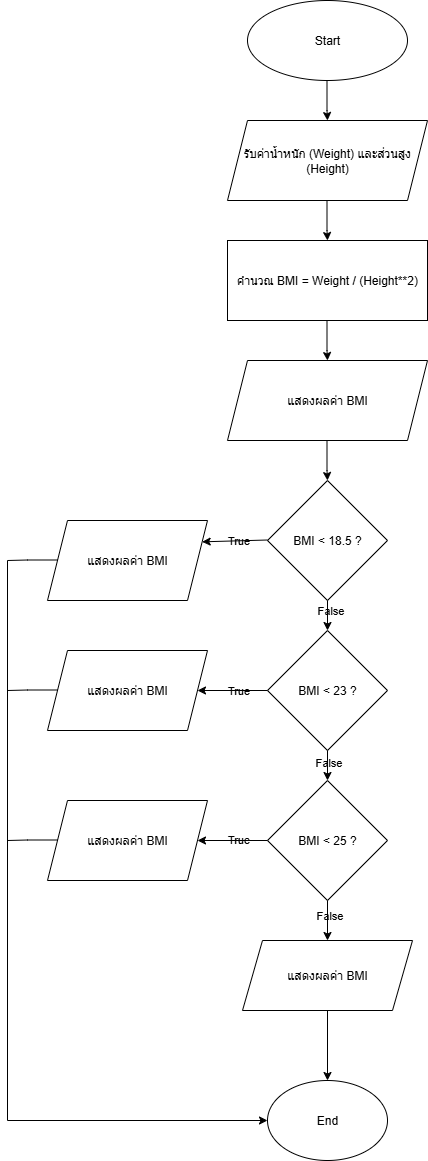

The diagram above was exported from draw.io. Its source (the exported page's mxGraphModel, read from the mxfile embedded in the PNG):
<mxGraphModel dx="1956" dy="661" grid="1" gridSize="10" guides="1" tooltips="1" connect="1" arrows="1" fold="1" page="1" pageScale="1" pageWidth="850" pageHeight="1100" math="0" shadow="0">
  <root>
    <mxCell id="0" />
    <mxCell id="1" parent="0" />
    <mxCell id="DoYqsv1kwczyQHbNvtuU-1" value="Start" style="ellipse;whiteSpace=wrap;html=1;labelBackgroundColor=none;" parent="1" vertex="1">
      <mxGeometry x="240" width="160" height="80" as="geometry" />
    </mxCell>
    <mxCell id="DoYqsv1kwczyQHbNvtuU-2" value="" style="endArrow=classic;html=1;rounded=0;labelBackgroundColor=none;fontColor=default;" parent="1" edge="1">
      <mxGeometry width="50" height="50" relative="1" as="geometry">
        <mxPoint x="319.5" y="80" as="sourcePoint" />
        <mxPoint x="320" y="120" as="targetPoint" />
        <Array as="points">
          <mxPoint x="319.5" y="110" />
        </Array>
      </mxGeometry>
    </mxCell>
    <mxCell id="DoYqsv1kwczyQHbNvtuU-3" value="คำนวณ BMI = Weight / (Height**2)" style="rounded=0;whiteSpace=wrap;html=1;labelBackgroundColor=none;" parent="1" vertex="1">
      <mxGeometry x="220" y="240" width="200" height="80" as="geometry" />
    </mxCell>
    <mxCell id="DoYqsv1kwczyQHbNvtuU-4" value="รับค่าน้ำหนัก (Weight) และส่วนสูง&lt;div&gt;(Height)&lt;/div&gt;" style="shape=parallelogram;perimeter=parallelogramPerimeter;whiteSpace=wrap;html=1;fixedSize=1;labelBackgroundColor=none;" parent="1" vertex="1">
      <mxGeometry x="220" y="120" width="200" height="80" as="geometry" />
    </mxCell>
    <mxCell id="DoYqsv1kwczyQHbNvtuU-6" value="BMI &amp;lt; 18.5 ?" style="rhombus;whiteSpace=wrap;html=1;labelBackgroundColor=none;" parent="1" vertex="1">
      <mxGeometry x="260" y="480" width="120" height="120" as="geometry" />
    </mxCell>
    <mxCell id="DoYqsv1kwczyQHbNvtuU-7" value="แสดงผลค่า BMI" style="shape=parallelogram;perimeter=parallelogramPerimeter;whiteSpace=wrap;html=1;fixedSize=1;labelBackgroundColor=none;" parent="1" vertex="1">
      <mxGeometry x="220" y="360" width="200" height="80" as="geometry" />
    </mxCell>
    <mxCell id="DoYqsv1kwczyQHbNvtuU-13" value="" style="endArrow=classic;html=1;rounded=0;labelBackgroundColor=none;fontColor=default;" parent="1" edge="1">
      <mxGeometry width="50" height="50" relative="1" as="geometry">
        <mxPoint x="319.5" y="200" as="sourcePoint" />
        <mxPoint x="320" y="240" as="targetPoint" />
        <Array as="points">
          <mxPoint x="319.5" y="230" />
        </Array>
      </mxGeometry>
    </mxCell>
    <mxCell id="DoYqsv1kwczyQHbNvtuU-15" value="" style="endArrow=classic;html=1;rounded=0;labelBackgroundColor=none;fontColor=default;" parent="1" edge="1">
      <mxGeometry width="50" height="50" relative="1" as="geometry">
        <mxPoint x="319.5" y="320" as="sourcePoint" />
        <mxPoint x="320" y="360" as="targetPoint" />
        <Array as="points">
          <mxPoint x="319.5" y="350" />
        </Array>
      </mxGeometry>
    </mxCell>
    <mxCell id="DoYqsv1kwczyQHbNvtuU-17" value="" style="endArrow=classic;html=1;rounded=0;labelBackgroundColor=none;fontColor=default;" parent="1" edge="1">
      <mxGeometry width="50" height="50" relative="1" as="geometry">
        <mxPoint x="319.5" y="440" as="sourcePoint" />
        <mxPoint x="320" y="480" as="targetPoint" />
        <Array as="points">
          <mxPoint x="319.5" y="470" />
        </Array>
      </mxGeometry>
    </mxCell>
    <mxCell id="DoYqsv1kwczyQHbNvtuU-21" value="" style="endArrow=classic;html=1;rounded=0;entryX=1;entryY=0.25;entryDx=0;entryDy=0;labelBackgroundColor=none;fontColor=default;" parent="1" target="DoYqsv1kwczyQHbNvtuU-23" edge="1">
      <mxGeometry width="50" height="50" relative="1" as="geometry">
        <mxPoint x="260" y="539.5" as="sourcePoint" />
        <mxPoint x="140" y="540" as="targetPoint" />
      </mxGeometry>
    </mxCell>
    <mxCell id="DoYqsv1kwczyQHbNvtuU-22" value="True" style="edgeLabel;html=1;align=center;verticalAlign=middle;resizable=0;points=[];labelBackgroundColor=none;" parent="DoYqsv1kwczyQHbNvtuU-21" vertex="1" connectable="0">
      <mxGeometry x="-0.1001" y="-1" relative="1" as="geometry">
        <mxPoint as="offset" />
      </mxGeometry>
    </mxCell>
    <mxCell id="DoYqsv1kwczyQHbNvtuU-23" value="แสดงผลค่า BMI" style="shape=parallelogram;perimeter=parallelogramPerimeter;whiteSpace=wrap;html=1;fixedSize=1;labelBackgroundColor=none;" parent="1" vertex="1">
      <mxGeometry x="40" y="520" width="160" height="80" as="geometry" />
    </mxCell>
    <mxCell id="DoYqsv1kwczyQHbNvtuU-24" value="" style="endArrow=classic;html=1;rounded=0;entryX=0;entryY=0.5;entryDx=0;entryDy=0;labelBackgroundColor=none;fontColor=default;" parent="1" target="DoYqsv1kwczyQHbNvtuU-51" edge="1">
      <mxGeometry width="50" height="50" relative="1" as="geometry">
        <mxPoint y="560" as="sourcePoint" />
        <mxPoint x="120" y="1060" as="targetPoint" />
        <Array as="points">
          <mxPoint y="1120" />
        </Array>
      </mxGeometry>
    </mxCell>
    <mxCell id="DoYqsv1kwczyQHbNvtuU-25" value="" style="endArrow=none;html=1;rounded=0;labelBackgroundColor=none;fontColor=default;" parent="1" edge="1">
      <mxGeometry width="50" height="50" relative="1" as="geometry">
        <mxPoint x="50" y="559.5" as="sourcePoint" />
        <mxPoint y="560" as="targetPoint" />
        <Array as="points">
          <mxPoint x="20" y="559.5" />
        </Array>
      </mxGeometry>
    </mxCell>
    <mxCell id="DoYqsv1kwczyQHbNvtuU-26" value="แสดงผลค่า BMI" style="shape=parallelogram;perimeter=parallelogramPerimeter;whiteSpace=wrap;html=1;fixedSize=1;labelBackgroundColor=none;" parent="1" vertex="1">
      <mxGeometry x="40" y="650" width="160" height="80" as="geometry" />
    </mxCell>
    <mxCell id="DoYqsv1kwczyQHbNvtuU-27" value="แสดงผลค่า BMI" style="shape=parallelogram;perimeter=parallelogramPerimeter;whiteSpace=wrap;html=1;fixedSize=1;labelBackgroundColor=none;" parent="1" vertex="1">
      <mxGeometry x="40" y="800" width="160" height="80" as="geometry" />
    </mxCell>
    <mxCell id="DoYqsv1kwczyQHbNvtuU-28" value="BMI &amp;lt; 23 ?" style="rhombus;whiteSpace=wrap;html=1;labelBackgroundColor=none;" parent="1" vertex="1">
      <mxGeometry x="260" y="630" width="120" height="120" as="geometry" />
    </mxCell>
    <mxCell id="DoYqsv1kwczyQHbNvtuU-29" value="BMI &amp;lt; 25 ?" style="rhombus;whiteSpace=wrap;html=1;labelBackgroundColor=none;" parent="1" vertex="1">
      <mxGeometry x="260" y="780" width="120" height="120" as="geometry" />
    </mxCell>
    <mxCell id="DoYqsv1kwczyQHbNvtuU-30" value="" style="endArrow=classic;html=1;rounded=0;exitX=0.5;exitY=1;exitDx=0;exitDy=0;entryX=0.5;entryY=0;entryDx=0;entryDy=0;labelBackgroundColor=none;fontColor=default;" parent="1" source="DoYqsv1kwczyQHbNvtuU-6" target="DoYqsv1kwczyQHbNvtuU-28" edge="1">
      <mxGeometry width="50" height="50" relative="1" as="geometry">
        <mxPoint x="320" y="640" as="sourcePoint" />
        <mxPoint x="430" y="610" as="targetPoint" />
      </mxGeometry>
    </mxCell>
    <mxCell id="DoYqsv1kwczyQHbNvtuU-37" value="False" style="edgeLabel;html=1;align=center;verticalAlign=middle;resizable=0;points=[];labelBackgroundColor=none;" parent="DoYqsv1kwczyQHbNvtuU-30" vertex="1" connectable="0">
      <mxGeometry x="-0.4" y="2" relative="1" as="geometry">
        <mxPoint as="offset" />
      </mxGeometry>
    </mxCell>
    <mxCell id="DoYqsv1kwczyQHbNvtuU-34" value="" style="endArrow=classic;html=1;rounded=0;exitX=0.5;exitY=1;exitDx=0;exitDy=0;entryX=0.5;entryY=0;entryDx=0;entryDy=0;labelBackgroundColor=none;fontColor=default;" parent="1" source="DoYqsv1kwczyQHbNvtuU-28" target="DoYqsv1kwczyQHbNvtuU-29" edge="1">
      <mxGeometry width="50" height="50" relative="1" as="geometry">
        <mxPoint x="330" y="780" as="sourcePoint" />
        <mxPoint x="380" y="730" as="targetPoint" />
      </mxGeometry>
    </mxCell>
    <mxCell id="DoYqsv1kwczyQHbNvtuU-39" value="False" style="edgeLabel;html=1;align=center;verticalAlign=middle;resizable=0;points=[];labelBackgroundColor=none;" parent="DoYqsv1kwczyQHbNvtuU-34" vertex="1" connectable="0">
      <mxGeometry x="-0.2667" relative="1" as="geometry">
        <mxPoint as="offset" />
      </mxGeometry>
    </mxCell>
    <mxCell id="DoYqsv1kwczyQHbNvtuU-41" value="" style="endArrow=none;html=1;rounded=0;labelBackgroundColor=none;fontColor=default;" parent="1" edge="1">
      <mxGeometry width="50" height="50" relative="1" as="geometry">
        <mxPoint x="50" y="689.5" as="sourcePoint" />
        <mxPoint y="690" as="targetPoint" />
        <Array as="points">
          <mxPoint x="20" y="689.5" />
        </Array>
      </mxGeometry>
    </mxCell>
    <mxCell id="DoYqsv1kwczyQHbNvtuU-42" value="" style="endArrow=none;html=1;rounded=0;labelBackgroundColor=none;fontColor=default;" parent="1" edge="1">
      <mxGeometry width="50" height="50" relative="1" as="geometry">
        <mxPoint x="50" y="839.5" as="sourcePoint" />
        <mxPoint y="840" as="targetPoint" />
        <Array as="points">
          <mxPoint x="20" y="839.5" />
        </Array>
      </mxGeometry>
    </mxCell>
    <mxCell id="DoYqsv1kwczyQHbNvtuU-43" value="" style="endArrow=classic;html=1;rounded=0;exitX=0;exitY=0.5;exitDx=0;exitDy=0;labelBackgroundColor=none;fontColor=default;" parent="1" source="DoYqsv1kwczyQHbNvtuU-29" target="DoYqsv1kwczyQHbNvtuU-27" edge="1">
      <mxGeometry width="50" height="50" relative="1" as="geometry">
        <mxPoint x="200" y="890" as="sourcePoint" />
        <mxPoint x="250" y="840" as="targetPoint" />
      </mxGeometry>
    </mxCell>
    <mxCell id="DoYqsv1kwczyQHbNvtuU-48" value="True" style="edgeLabel;html=1;align=center;verticalAlign=middle;resizable=0;points=[];labelBackgroundColor=none;" parent="DoYqsv1kwczyQHbNvtuU-43" vertex="1" connectable="0">
      <mxGeometry x="-0.1429" y="-2" relative="1" as="geometry">
        <mxPoint as="offset" />
      </mxGeometry>
    </mxCell>
    <mxCell id="DoYqsv1kwczyQHbNvtuU-44" value="" style="endArrow=classic;html=1;rounded=0;exitX=0.5;exitY=1;exitDx=0;exitDy=0;labelBackgroundColor=none;fontColor=default;" parent="1" source="DoYqsv1kwczyQHbNvtuU-29" edge="1">
      <mxGeometry width="50" height="50" relative="1" as="geometry">
        <mxPoint x="300" y="970" as="sourcePoint" />
        <mxPoint x="320" y="940" as="targetPoint" />
      </mxGeometry>
    </mxCell>
    <mxCell id="DoYqsv1kwczyQHbNvtuU-49" value="False" style="edgeLabel;html=1;align=center;verticalAlign=middle;resizable=0;points=[];labelBackgroundColor=none;" parent="DoYqsv1kwczyQHbNvtuU-44" vertex="1" connectable="0">
      <mxGeometry x="-0.3" y="1" relative="1" as="geometry">
        <mxPoint as="offset" />
      </mxGeometry>
    </mxCell>
    <mxCell id="DoYqsv1kwczyQHbNvtuU-45" value="" style="endArrow=classic;html=1;rounded=0;entryX=1;entryY=0.5;entryDx=0;entryDy=0;exitX=0;exitY=0.5;exitDx=0;exitDy=0;labelBackgroundColor=none;fontColor=default;" parent="1" source="DoYqsv1kwczyQHbNvtuU-28" target="DoYqsv1kwczyQHbNvtuU-26" edge="1">
      <mxGeometry width="50" height="50" relative="1" as="geometry">
        <mxPoint x="240" y="720" as="sourcePoint" />
        <mxPoint x="300" y="740" as="targetPoint" />
      </mxGeometry>
    </mxCell>
    <mxCell id="DoYqsv1kwczyQHbNvtuU-47" value="True" style="edgeLabel;html=1;align=center;verticalAlign=middle;resizable=0;points=[];labelBackgroundColor=none;" parent="DoYqsv1kwczyQHbNvtuU-45" vertex="1" connectable="0">
      <mxGeometry x="-0.1429" y="-1" relative="1" as="geometry">
        <mxPoint as="offset" />
      </mxGeometry>
    </mxCell>
    <mxCell id="DoYqsv1kwczyQHbNvtuU-50" value="แสดงผลค่า BMI" style="shape=parallelogram;perimeter=parallelogramPerimeter;whiteSpace=wrap;html=1;fixedSize=1;labelBackgroundColor=none;" parent="1" vertex="1">
      <mxGeometry x="235" y="940" width="170" height="70" as="geometry" />
    </mxCell>
    <mxCell id="DoYqsv1kwczyQHbNvtuU-51" value="End" style="ellipse;whiteSpace=wrap;html=1;labelBackgroundColor=none;" parent="1" vertex="1">
      <mxGeometry x="260" y="1080" width="120" height="80" as="geometry" />
    </mxCell>
    <mxCell id="DoYqsv1kwczyQHbNvtuU-52" value="" style="endArrow=classic;html=1;rounded=0;entryX=0.5;entryY=0;entryDx=0;entryDy=0;exitX=0.5;exitY=1;exitDx=0;exitDy=0;labelBackgroundColor=none;fontColor=default;" parent="1" source="DoYqsv1kwczyQHbNvtuU-50" target="DoYqsv1kwczyQHbNvtuU-51" edge="1">
      <mxGeometry width="50" height="50" relative="1" as="geometry">
        <mxPoint x="380" y="1060" as="sourcePoint" />
        <mxPoint x="490" y="950" as="targetPoint" />
      </mxGeometry>
    </mxCell>
  </root>
</mxGraphModel>